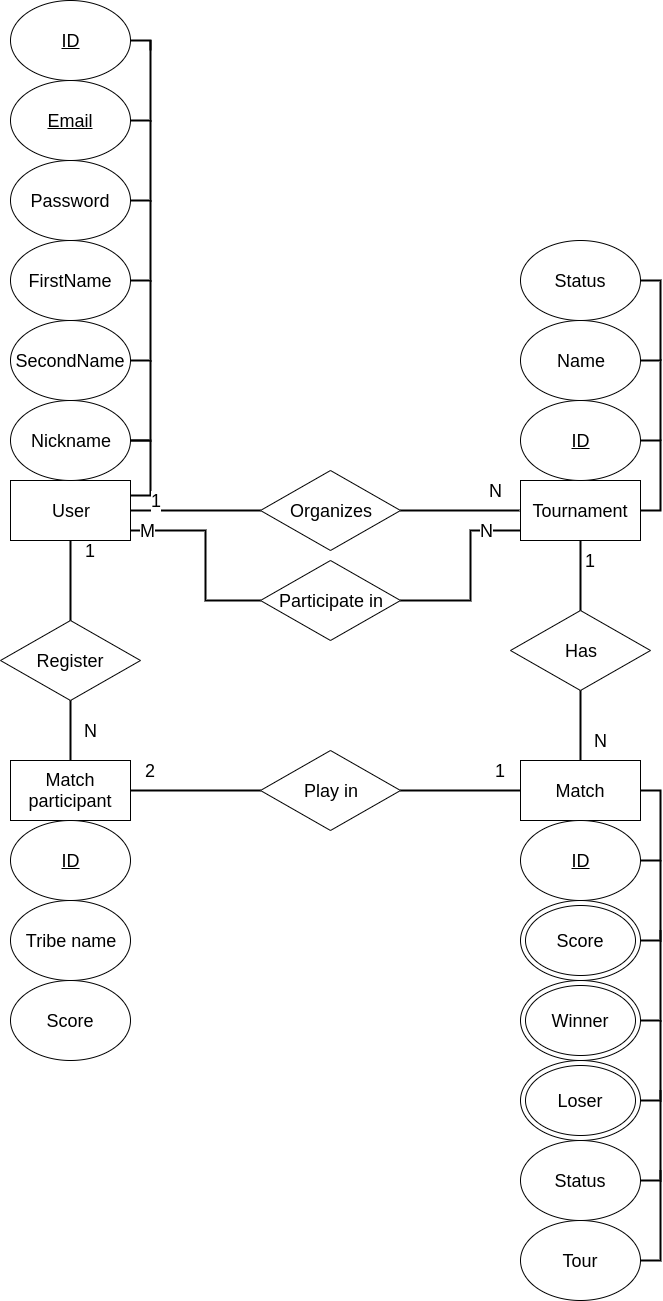

The diagram above was exported from draw.io. Its source (the exported page's mxGraphModel, read from the mxfile embedded in the PNG):
<mxGraphModel dx="1370" dy="1916" grid="1" gridSize="10" guides="1" tooltips="1" connect="1" arrows="1" fold="1" page="1" pageScale="1" pageWidth="850" pageHeight="1100" math="0" shadow="0">
  <root>
    <mxCell id="0" />
    <mxCell id="1" parent="0" />
    <mxCell id="5LePT9GiP5DABWVTWZk8-2" value="&lt;font style=&quot;font-size: 18px&quot;&gt;User&lt;/font&gt;" style="rounded=0;whiteSpace=wrap;html=1;" parent="1" vertex="1">
      <mxGeometry x="300" y="140" width="120" height="60" as="geometry" />
    </mxCell>
    <mxCell id="5LePT9GiP5DABWVTWZk8-27" style="edgeStyle=orthogonalEdgeStyle;rounded=0;orthogonalLoop=1;jettySize=auto;html=1;endArrow=none;endFill=0;strokeWidth=2;" parent="1" source="5LePT9GiP5DABWVTWZk8-4" edge="1">
      <mxGeometry relative="1" as="geometry">
        <mxPoint x="440" y="-290" as="targetPoint" />
      </mxGeometry>
    </mxCell>
    <mxCell id="5LePT9GiP5DABWVTWZk8-4" value="&lt;u&gt;&lt;font style=&quot;font-size: 18px&quot;&gt;ID&lt;/font&gt;&lt;/u&gt;" style="ellipse;whiteSpace=wrap;html=1;" parent="1" vertex="1">
      <mxGeometry x="300" y="-340" width="120" height="80" as="geometry" />
    </mxCell>
    <mxCell id="5LePT9GiP5DABWVTWZk8-5" style="edgeStyle=orthogonalEdgeStyle;rounded=0;jumpSize=6;orthogonalLoop=1;jettySize=auto;html=1;endArrow=none;endFill=0;strokeWidth=2;" parent="1" source="5LePT9GiP5DABWVTWZk8-6" edge="1">
      <mxGeometry relative="1" as="geometry">
        <mxPoint x="440" y="-300" as="targetPoint" />
      </mxGeometry>
    </mxCell>
    <mxCell id="5LePT9GiP5DABWVTWZk8-6" value="&lt;u&gt;&lt;font style=&quot;font-size: 18px&quot;&gt;Email&lt;/font&gt;&lt;/u&gt;" style="ellipse;whiteSpace=wrap;html=1;" parent="1" vertex="1">
      <mxGeometry x="300" y="-260" width="120" height="80" as="geometry" />
    </mxCell>
    <mxCell id="5LePT9GiP5DABWVTWZk8-7" style="edgeStyle=orthogonalEdgeStyle;rounded=0;jumpSize=6;orthogonalLoop=1;jettySize=auto;html=1;endArrow=none;endFill=0;strokeWidth=2;" parent="1" source="5LePT9GiP5DABWVTWZk8-8" edge="1">
      <mxGeometry relative="1" as="geometry">
        <mxPoint x="440" y="-220" as="targetPoint" />
      </mxGeometry>
    </mxCell>
    <mxCell id="5LePT9GiP5DABWVTWZk8-8" value="&lt;font style=&quot;font-size: 18px&quot;&gt;Password&lt;/font&gt;" style="ellipse;whiteSpace=wrap;html=1;" parent="1" vertex="1">
      <mxGeometry x="300" y="-180" width="120" height="80" as="geometry" />
    </mxCell>
    <mxCell id="5LePT9GiP5DABWVTWZk8-9" style="edgeStyle=orthogonalEdgeStyle;rounded=0;jumpSize=6;orthogonalLoop=1;jettySize=auto;html=1;endArrow=none;endFill=0;strokeWidth=2;" parent="1" source="5LePT9GiP5DABWVTWZk8-10" edge="1">
      <mxGeometry relative="1" as="geometry">
        <mxPoint x="440" y="-140" as="targetPoint" />
      </mxGeometry>
    </mxCell>
    <mxCell id="5LePT9GiP5DABWVTWZk8-10" value="&lt;font style=&quot;font-size: 18px&quot;&gt;FirstName&lt;/font&gt;" style="ellipse;whiteSpace=wrap;html=1;" parent="1" vertex="1">
      <mxGeometry x="300" y="-100" width="120" height="80" as="geometry" />
    </mxCell>
    <mxCell id="5LePT9GiP5DABWVTWZk8-11" style="edgeStyle=orthogonalEdgeStyle;rounded=0;jumpSize=6;orthogonalLoop=1;jettySize=auto;html=1;endArrow=none;endFill=0;strokeWidth=2;" parent="1" source="5LePT9GiP5DABWVTWZk8-12" edge="1">
      <mxGeometry relative="1" as="geometry">
        <mxPoint x="440" y="-60" as="targetPoint" />
      </mxGeometry>
    </mxCell>
    <mxCell id="5LePT9GiP5DABWVTWZk8-12" value="&lt;font style=&quot;font-size: 18px&quot;&gt;SecondName&lt;/font&gt;" style="ellipse;whiteSpace=wrap;html=1;" parent="1" vertex="1">
      <mxGeometry x="300" y="-20" width="120" height="80" as="geometry" />
    </mxCell>
    <mxCell id="5LePT9GiP5DABWVTWZk8-13" style="edgeStyle=orthogonalEdgeStyle;rounded=0;jumpSize=6;orthogonalLoop=1;jettySize=auto;html=1;endArrow=none;endFill=0;strokeWidth=2;" parent="1" source="5LePT9GiP5DABWVTWZk8-14" edge="1">
      <mxGeometry relative="1" as="geometry">
        <mxPoint x="440" y="20" as="targetPoint" />
      </mxGeometry>
    </mxCell>
    <mxCell id="5LePT9GiP5DABWVTWZk8-28" style="edgeStyle=orthogonalEdgeStyle;rounded=0;orthogonalLoop=1;jettySize=auto;html=1;entryX=1;entryY=0.25;entryDx=0;entryDy=0;endArrow=none;endFill=0;strokeWidth=2;exitX=1;exitY=0.5;exitDx=0;exitDy=0;" parent="1" source="5LePT9GiP5DABWVTWZk8-14" target="5LePT9GiP5DABWVTWZk8-2" edge="1">
      <mxGeometry relative="1" as="geometry" />
    </mxCell>
    <mxCell id="5LePT9GiP5DABWVTWZk8-14" value="&lt;font style=&quot;font-size: 18px&quot;&gt;Nickname&lt;/font&gt;" style="ellipse;whiteSpace=wrap;html=1;" parent="1" vertex="1">
      <mxGeometry x="300" y="60" width="120" height="80" as="geometry" />
    </mxCell>
    <mxCell id="5LePT9GiP5DABWVTWZk8-18" value="&lt;font style=&quot;font-size: 18px&quot;&gt;N&lt;/font&gt;" style="edgeStyle=orthogonalEdgeStyle;rounded=0;orthogonalLoop=1;jettySize=auto;html=1;endArrow=none;endFill=0;strokeWidth=2;exitX=1;exitY=0.5;exitDx=0;exitDy=0;" parent="1" source="5LePT9GiP5DABWVTWZk8-15" edge="1">
      <mxGeometry x="0.6" y="20" relative="1" as="geometry">
        <mxPoint x="809" y="170" as="targetPoint" />
        <Array as="points">
          <mxPoint x="810" y="170" />
        </Array>
        <mxPoint as="offset" />
      </mxGeometry>
    </mxCell>
    <mxCell id="5LePT9GiP5DABWVTWZk8-19" value="&lt;font style=&quot;font-size: 18px&quot;&gt;1&lt;/font&gt;" style="edgeStyle=orthogonalEdgeStyle;rounded=0;orthogonalLoop=1;jettySize=auto;html=1;endArrow=none;endFill=0;strokeWidth=2;exitX=0;exitY=0.5;exitDx=0;exitDy=0;entryX=1;entryY=0.5;entryDx=0;entryDy=0;" parent="1" source="5LePT9GiP5DABWVTWZk8-15" target="5LePT9GiP5DABWVTWZk8-2" edge="1">
      <mxGeometry x="0.6" y="-10" relative="1" as="geometry">
        <Array as="points">
          <mxPoint x="500" y="170" />
          <mxPoint x="500" y="170" />
        </Array>
        <mxPoint as="offset" />
      </mxGeometry>
    </mxCell>
    <mxCell id="5LePT9GiP5DABWVTWZk8-15" value="&lt;span style=&quot;font-size: 18px&quot;&gt;Organizes&lt;/span&gt;" style="rhombus;whiteSpace=wrap;html=1;" parent="1" vertex="1">
      <mxGeometry x="550" y="130" width="140" height="80" as="geometry" />
    </mxCell>
    <mxCell id="5LePT9GiP5DABWVTWZk8-16" value="&lt;font style=&quot;font-size: 18px&quot;&gt;Tournament&lt;/font&gt;" style="rounded=0;whiteSpace=wrap;html=1;" parent="1" vertex="1">
      <mxGeometry x="810" y="140" width="120" height="60" as="geometry" />
    </mxCell>
    <mxCell id="5LePT9GiP5DABWVTWZk8-21" value="&lt;font style=&quot;font-size: 18px&quot;&gt;M&lt;/font&gt;" style="edgeStyle=orthogonalEdgeStyle;rounded=0;orthogonalLoop=1;jettySize=auto;html=1;endArrow=none;endFill=0;strokeWidth=2;" parent="1" source="5LePT9GiP5DABWVTWZk8-20" edge="1">
      <mxGeometry x="0.8333" relative="1" as="geometry">
        <mxPoint x="420" y="190" as="targetPoint" />
        <Array as="points">
          <mxPoint x="495" y="260" />
          <mxPoint x="495" y="190" />
          <mxPoint x="420" y="190" />
        </Array>
        <mxPoint as="offset" />
      </mxGeometry>
    </mxCell>
    <mxCell id="5LePT9GiP5DABWVTWZk8-23" value="&lt;font style=&quot;font-size: 18px&quot;&gt;N&lt;/font&gt;" style="edgeStyle=orthogonalEdgeStyle;rounded=0;orthogonalLoop=1;jettySize=auto;html=1;endArrow=none;endFill=0;strokeWidth=2;" parent="1" source="5LePT9GiP5DABWVTWZk8-20" edge="1">
      <mxGeometry x="0.6471" relative="1" as="geometry">
        <mxPoint x="810" y="190" as="targetPoint" />
        <Array as="points">
          <mxPoint x="760" y="260" />
          <mxPoint x="760" y="190" />
          <mxPoint x="810" y="190" />
        </Array>
        <mxPoint as="offset" />
      </mxGeometry>
    </mxCell>
    <mxCell id="5LePT9GiP5DABWVTWZk8-20" value="&lt;span style=&quot;font-size: 18px&quot;&gt;Participate in&lt;/span&gt;" style="rhombus;whiteSpace=wrap;html=1;" parent="1" vertex="1">
      <mxGeometry x="550" y="220" width="140" height="80" as="geometry" />
    </mxCell>
    <mxCell id="5LePT9GiP5DABWVTWZk8-31" style="edgeStyle=orthogonalEdgeStyle;rounded=0;orthogonalLoop=1;jettySize=auto;html=1;entryX=1;entryY=0.5;entryDx=0;entryDy=0;endArrow=none;endFill=0;strokeWidth=2;exitX=1;exitY=0.5;exitDx=0;exitDy=0;" parent="1" source="5LePT9GiP5DABWVTWZk8-24" target="5LePT9GiP5DABWVTWZk8-16" edge="1">
      <mxGeometry relative="1" as="geometry" />
    </mxCell>
    <mxCell id="5LePT9GiP5DABWVTWZk8-24" value="&lt;u&gt;&lt;font style=&quot;font-size: 18px&quot;&gt;ID&lt;/font&gt;&lt;/u&gt;" style="ellipse;whiteSpace=wrap;html=1;" parent="1" vertex="1">
      <mxGeometry x="810" y="60" width="120" height="80" as="geometry" />
    </mxCell>
    <mxCell id="5LePT9GiP5DABWVTWZk8-32" style="edgeStyle=orthogonalEdgeStyle;rounded=0;orthogonalLoop=1;jettySize=auto;html=1;endArrow=none;endFill=0;strokeWidth=2;" parent="1" source="5LePT9GiP5DABWVTWZk8-29" edge="1">
      <mxGeometry relative="1" as="geometry">
        <mxPoint x="950" y="100" as="targetPoint" />
      </mxGeometry>
    </mxCell>
    <mxCell id="5LePT9GiP5DABWVTWZk8-29" value="&lt;span style=&quot;font-size: 18px&quot;&gt;Name&lt;/span&gt;" style="ellipse;whiteSpace=wrap;html=1;" parent="1" vertex="1">
      <mxGeometry x="810" y="-20" width="120" height="80" as="geometry" />
    </mxCell>
    <mxCell id="5LePT9GiP5DABWVTWZk8-33" style="edgeStyle=orthogonalEdgeStyle;rounded=0;orthogonalLoop=1;jettySize=auto;html=1;endArrow=none;endFill=0;strokeWidth=2;" parent="1" source="5LePT9GiP5DABWVTWZk8-30" edge="1">
      <mxGeometry relative="1" as="geometry">
        <mxPoint x="950" y="20" as="targetPoint" />
      </mxGeometry>
    </mxCell>
    <mxCell id="5LePT9GiP5DABWVTWZk8-30" value="&lt;span style=&quot;font-size: 18px&quot;&gt;Status&lt;/span&gt;" style="ellipse;whiteSpace=wrap;html=1;" parent="1" vertex="1">
      <mxGeometry x="810" y="-100" width="120" height="80" as="geometry" />
    </mxCell>
    <mxCell id="5LePT9GiP5DABWVTWZk8-34" value="&lt;font style=&quot;font-size: 18px&quot;&gt;Match participant&lt;/font&gt;" style="rounded=0;whiteSpace=wrap;html=1;" parent="1" vertex="1">
      <mxGeometry x="300" y="420" width="120" height="60" as="geometry" />
    </mxCell>
    <mxCell id="5LePT9GiP5DABWVTWZk8-35" value="&lt;font style=&quot;font-size: 18px&quot;&gt;Match&lt;/font&gt;" style="rounded=0;whiteSpace=wrap;html=1;" parent="1" vertex="1">
      <mxGeometry x="810" y="420" width="120" height="60" as="geometry" />
    </mxCell>
    <mxCell id="5LePT9GiP5DABWVTWZk8-36" value="&lt;u&gt;&lt;font style=&quot;font-size: 18px&quot;&gt;ID&lt;/font&gt;&lt;/u&gt;" style="ellipse;whiteSpace=wrap;html=1;" parent="1" vertex="1">
      <mxGeometry x="300" y="480" width="120" height="80" as="geometry" />
    </mxCell>
    <mxCell id="5LePT9GiP5DABWVTWZk8-37" value="&lt;font style=&quot;font-size: 18px&quot;&gt;Tribe name&lt;/font&gt;" style="ellipse;whiteSpace=wrap;html=1;" parent="1" vertex="1">
      <mxGeometry x="300" y="560" width="120" height="80" as="geometry" />
    </mxCell>
    <mxCell id="5LePT9GiP5DABWVTWZk8-38" value="&lt;font style=&quot;font-size: 18px&quot;&gt;Score&lt;/font&gt;" style="ellipse;whiteSpace=wrap;html=1;" parent="1" vertex="1">
      <mxGeometry x="300" y="640" width="120" height="80" as="geometry" />
    </mxCell>
    <mxCell id="5LePT9GiP5DABWVTWZk8-41" value="&lt;font style=&quot;font-size: 18px&quot;&gt;1&lt;/font&gt;" style="edgeStyle=orthogonalEdgeStyle;rounded=0;orthogonalLoop=1;jettySize=auto;html=1;entryX=0.5;entryY=1;entryDx=0;entryDy=0;endArrow=none;endFill=0;strokeWidth=2;" parent="1" source="5LePT9GiP5DABWVTWZk8-40" target="5LePT9GiP5DABWVTWZk8-16" edge="1">
      <mxGeometry x="0.4286" y="-10" relative="1" as="geometry">
        <mxPoint as="offset" />
      </mxGeometry>
    </mxCell>
    <mxCell id="5LePT9GiP5DABWVTWZk8-42" value="&lt;font style=&quot;font-size: 18px&quot;&gt;N&lt;/font&gt;" style="edgeStyle=orthogonalEdgeStyle;rounded=0;orthogonalLoop=1;jettySize=auto;html=1;entryX=0.5;entryY=0;entryDx=0;entryDy=0;endArrow=none;endFill=0;strokeWidth=2;" parent="1" source="5LePT9GiP5DABWVTWZk8-40" target="5LePT9GiP5DABWVTWZk8-35" edge="1">
      <mxGeometry x="0.4286" y="20" relative="1" as="geometry">
        <mxPoint as="offset" />
      </mxGeometry>
    </mxCell>
    <mxCell id="5LePT9GiP5DABWVTWZk8-40" value="&lt;span style=&quot;font-size: 18px&quot;&gt;Has&lt;/span&gt;" style="rhombus;whiteSpace=wrap;html=1;" parent="1" vertex="1">
      <mxGeometry x="800" y="270" width="140" height="80" as="geometry" />
    </mxCell>
    <mxCell id="5LePT9GiP5DABWVTWZk8-44" value="&lt;font style=&quot;font-size: 18px&quot;&gt;1&lt;/font&gt;" style="edgeStyle=orthogonalEdgeStyle;rounded=0;orthogonalLoop=1;jettySize=auto;html=1;entryX=0;entryY=0.5;entryDx=0;entryDy=0;endArrow=none;endFill=0;strokeWidth=2;" parent="1" source="5LePT9GiP5DABWVTWZk8-43" target="5LePT9GiP5DABWVTWZk8-35" edge="1">
      <mxGeometry x="0.6667" y="20" relative="1" as="geometry">
        <mxPoint as="offset" />
      </mxGeometry>
    </mxCell>
    <mxCell id="5LePT9GiP5DABWVTWZk8-45" value="&lt;font style=&quot;font-size: 18px&quot;&gt;2&lt;/font&gt;" style="edgeStyle=orthogonalEdgeStyle;rounded=0;orthogonalLoop=1;jettySize=auto;html=1;entryX=1;entryY=0.5;entryDx=0;entryDy=0;endArrow=none;endFill=0;strokeWidth=2;" parent="1" source="5LePT9GiP5DABWVTWZk8-43" target="5LePT9GiP5DABWVTWZk8-34" edge="1">
      <mxGeometry x="0.6923" y="-20" relative="1" as="geometry">
        <mxPoint as="offset" />
      </mxGeometry>
    </mxCell>
    <mxCell id="5LePT9GiP5DABWVTWZk8-43" value="&lt;span style=&quot;font-size: 18px&quot;&gt;Play in&lt;/span&gt;" style="rhombus;whiteSpace=wrap;html=1;" parent="1" vertex="1">
      <mxGeometry x="550" y="410" width="140" height="80" as="geometry" />
    </mxCell>
    <mxCell id="5LePT9GiP5DABWVTWZk8-47" value="&lt;font style=&quot;font-size: 18px&quot;&gt;N&lt;/font&gt;" style="edgeStyle=orthogonalEdgeStyle;rounded=0;orthogonalLoop=1;jettySize=auto;html=1;entryX=0.5;entryY=0;entryDx=0;entryDy=0;endArrow=none;endFill=0;strokeWidth=2;" parent="1" source="5LePT9GiP5DABWVTWZk8-46" target="5LePT9GiP5DABWVTWZk8-34" edge="1">
      <mxGeometry y="20" relative="1" as="geometry">
        <mxPoint as="offset" />
      </mxGeometry>
    </mxCell>
    <mxCell id="5LePT9GiP5DABWVTWZk8-48" value="&lt;font style=&quot;font-size: 18px&quot;&gt;1&lt;/font&gt;" style="edgeStyle=orthogonalEdgeStyle;rounded=0;orthogonalLoop=1;jettySize=auto;html=1;entryX=0.5;entryY=1;entryDx=0;entryDy=0;endArrow=none;endFill=0;strokeWidth=2;" parent="1" source="5LePT9GiP5DABWVTWZk8-46" target="5LePT9GiP5DABWVTWZk8-2" edge="1">
      <mxGeometry x="0.75" y="-20" relative="1" as="geometry">
        <mxPoint as="offset" />
      </mxGeometry>
    </mxCell>
    <mxCell id="5LePT9GiP5DABWVTWZk8-46" value="&lt;span style=&quot;font-size: 18px&quot;&gt;Register&lt;/span&gt;" style="rhombus;whiteSpace=wrap;html=1;" parent="1" vertex="1">
      <mxGeometry x="290" y="280" width="140" height="80" as="geometry" />
    </mxCell>
    <mxCell id="5LePT9GiP5DABWVTWZk8-50" style="edgeStyle=orthogonalEdgeStyle;rounded=0;jumpSize=6;orthogonalLoop=1;jettySize=auto;html=1;exitX=1;exitY=0.5;exitDx=0;exitDy=0;endArrow=none;endFill=0;strokeWidth=2;" parent="1" source="5LePT9GiP5DABWVTWZk8-51" edge="1">
      <mxGeometry relative="1" as="geometry">
        <mxPoint x="950" y="520" as="targetPoint" />
      </mxGeometry>
    </mxCell>
    <mxCell id="5LePT9GiP5DABWVTWZk8-51" value="" style="ellipse;whiteSpace=wrap;html=1;" parent="1" vertex="1">
      <mxGeometry x="810" y="560" width="120" height="80" as="geometry" />
    </mxCell>
    <mxCell id="5LePT9GiP5DABWVTWZk8-64" style="edgeStyle=orthogonalEdgeStyle;rounded=0;orthogonalLoop=1;jettySize=auto;html=1;entryX=1;entryY=0.5;entryDx=0;entryDy=0;endArrow=none;endFill=0;strokeWidth=2;exitX=1;exitY=0.5;exitDx=0;exitDy=0;" parent="1" source="5LePT9GiP5DABWVTWZk8-52" target="5LePT9GiP5DABWVTWZk8-35" edge="1">
      <mxGeometry relative="1" as="geometry" />
    </mxCell>
    <mxCell id="5LePT9GiP5DABWVTWZk8-52" value="&lt;span style=&quot;font-size: 18px&quot;&gt;&lt;u&gt;ID&lt;/u&gt;&lt;/span&gt;" style="ellipse;whiteSpace=wrap;html=1;" parent="1" vertex="1">
      <mxGeometry x="810" y="480" width="120" height="80" as="geometry" />
    </mxCell>
    <mxCell id="5LePT9GiP5DABWVTWZk8-53" value="&lt;span style=&quot;font-size: 18px&quot;&gt;Score&lt;/span&gt;" style="ellipse;whiteSpace=wrap;html=1;" parent="1" vertex="1">
      <mxGeometry x="815" y="565" width="110" height="70" as="geometry" />
    </mxCell>
    <mxCell id="5LePT9GiP5DABWVTWZk8-54" style="edgeStyle=orthogonalEdgeStyle;rounded=0;jumpSize=6;orthogonalLoop=1;jettySize=auto;html=1;exitX=1;exitY=0.5;exitDx=0;exitDy=0;endArrow=none;endFill=0;strokeWidth=2;" parent="1" source="5LePT9GiP5DABWVTWZk8-55" edge="1">
      <mxGeometry relative="1" as="geometry">
        <mxPoint x="950" y="590" as="targetPoint" />
      </mxGeometry>
    </mxCell>
    <mxCell id="5LePT9GiP5DABWVTWZk8-55" value="" style="ellipse;whiteSpace=wrap;html=1;" parent="1" vertex="1">
      <mxGeometry x="810" y="640" width="120" height="80" as="geometry" />
    </mxCell>
    <mxCell id="5LePT9GiP5DABWVTWZk8-56" value="&lt;span style=&quot;font-size: 18px&quot;&gt;Winner&lt;/span&gt;" style="ellipse;whiteSpace=wrap;html=1;" parent="1" vertex="1">
      <mxGeometry x="815" y="645" width="110" height="70" as="geometry" />
    </mxCell>
    <mxCell id="5LePT9GiP5DABWVTWZk8-57" style="edgeStyle=orthogonalEdgeStyle;rounded=0;jumpSize=6;orthogonalLoop=1;jettySize=auto;html=1;exitX=1;exitY=0.5;exitDx=0;exitDy=0;endArrow=none;endFill=0;strokeWidth=2;" parent="1" source="5LePT9GiP5DABWVTWZk8-58" edge="1">
      <mxGeometry relative="1" as="geometry">
        <mxPoint x="950" y="680" as="targetPoint" />
      </mxGeometry>
    </mxCell>
    <mxCell id="5LePT9GiP5DABWVTWZk8-58" value="" style="ellipse;whiteSpace=wrap;html=1;" parent="1" vertex="1">
      <mxGeometry x="810" y="720" width="120" height="80" as="geometry" />
    </mxCell>
    <mxCell id="5LePT9GiP5DABWVTWZk8-59" value="&lt;span style=&quot;font-size: 18px&quot;&gt;Loser&lt;/span&gt;" style="ellipse;whiteSpace=wrap;html=1;" parent="1" vertex="1">
      <mxGeometry x="815" y="725" width="110" height="70" as="geometry" />
    </mxCell>
    <mxCell id="5LePT9GiP5DABWVTWZk8-60" style="edgeStyle=orthogonalEdgeStyle;rounded=0;jumpSize=6;orthogonalLoop=1;jettySize=auto;html=1;endArrow=none;endFill=0;strokeWidth=2;" parent="1" source="5LePT9GiP5DABWVTWZk8-61" edge="1">
      <mxGeometry relative="1" as="geometry">
        <mxPoint x="950" y="750" as="targetPoint" />
      </mxGeometry>
    </mxCell>
    <mxCell id="5LePT9GiP5DABWVTWZk8-61" value="&lt;span style=&quot;font-size: 18px&quot;&gt;Status&lt;/span&gt;" style="ellipse;whiteSpace=wrap;html=1;" parent="1" vertex="1">
      <mxGeometry x="810" y="800" width="120" height="80" as="geometry" />
    </mxCell>
    <mxCell id="5LePT9GiP5DABWVTWZk8-62" style="edgeStyle=orthogonalEdgeStyle;rounded=0;jumpSize=6;orthogonalLoop=1;jettySize=auto;html=1;endArrow=none;endFill=0;strokeWidth=2;" parent="1" source="5LePT9GiP5DABWVTWZk8-63" edge="1">
      <mxGeometry relative="1" as="geometry">
        <mxPoint x="950" y="830" as="targetPoint" />
      </mxGeometry>
    </mxCell>
    <mxCell id="5LePT9GiP5DABWVTWZk8-63" value="&lt;font style=&quot;font-size: 18px&quot;&gt;Tour&lt;/font&gt;" style="ellipse;whiteSpace=wrap;html=1;" parent="1" vertex="1">
      <mxGeometry x="810" y="880" width="120" height="80" as="geometry" />
    </mxCell>
  </root>
</mxGraphModel>